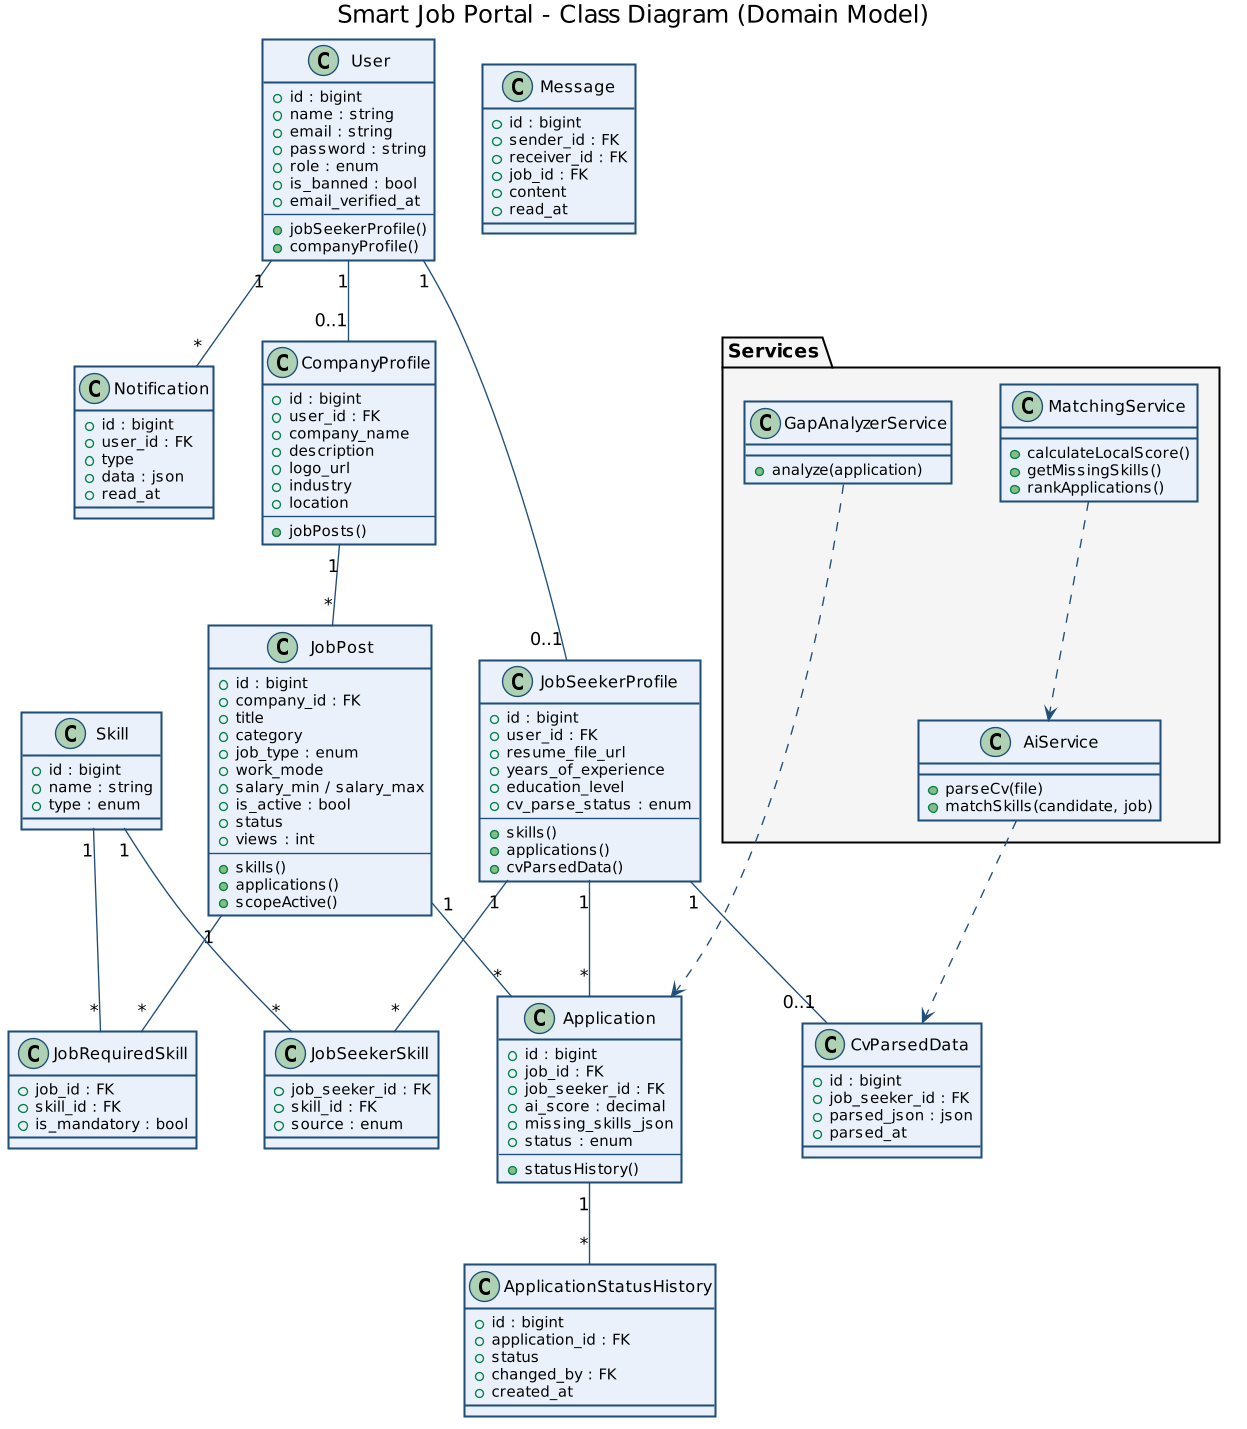

The diagram above was rendered by PlantUML. Its source (embedded in the PNG):
@startuml
skinparam dpi 130
skinparam shadowing false
skinparam defaultFontName Arial
skinparam classBorderColor #1F4E79
skinparam classBackgroundColor #EAF1FB
skinparam classArrowColor #1F4E79
title Smart Job Portal - Class Diagram (Domain Model)

class User {
  +id : bigint
  +name : string
  +email : string
  +password : string
  +role : enum
  +is_banned : bool
  +email_verified_at
  --
  +jobSeekerProfile()
  +companyProfile()
}
class JobSeekerProfile {
  +id : bigint
  +user_id : FK
  +resume_file_url
  +years_of_experience
  +education_level
  +cv_parse_status : enum
  --
  +skills()
  +applications()
  +cvParsedData()
}
class CompanyProfile {
  +id : bigint
  +user_id : FK
  +company_name
  +description
  +logo_url
  +industry
  +location
  --
  +jobPosts()
}
class Skill {
  +id : bigint
  +name : string
  +type : enum
}
class JobPost {
  +id : bigint
  +company_id : FK
  +title
  +category
  +job_type : enum
  +work_mode
  +salary_min / salary_max
  +is_active : bool
  +status
  +views : int
  --
  +skills()
  +applications()
  +scopeActive()
}
class JobRequiredSkill {
  +job_id : FK
  +skill_id : FK
  +is_mandatory : bool
}
class JobSeekerSkill {
  +job_seeker_id : FK
  +skill_id : FK
  +source : enum
}
class Application {
  +id : bigint
  +job_id : FK
  +job_seeker_id : FK
  +ai_score : decimal
  +missing_skills_json
  +status : enum
  --
  +statusHistory()
}
class ApplicationStatusHistory {
  +id : bigint
  +application_id : FK
  +status
  +changed_by : FK
  +created_at
}
class CvParsedData {
  +id : bigint
  +job_seeker_id : FK
  +parsed_json : json
  +parsed_at
}
class Message {
  +id : bigint
  +sender_id : FK
  +receiver_id : FK
  +job_id : FK
  +content
  +read_at
}
class Notification {
  +id : bigint
  +user_id : FK
  +type
  +data : json
  +read_at
}

package "Services" #F5F5F5 {
  class AiService {
    +parseCv(file)
    +matchSkills(candidate, job)
  }
  class MatchingService {
    +calculateLocalScore()
    +getMissingSkills()
    +rankApplications()
  }
  class GapAnalyzerService {
    +analyze(application)
  }
}

User "1" -- "0..1" JobSeekerProfile
User "1" -- "0..1" CompanyProfile
User "1" -- "*" Notification
CompanyProfile "1" -- "*" JobPost
JobPost "1" -- "*" JobRequiredSkill
Skill "1" -- "*" JobRequiredSkill
JobSeekerProfile "1" -- "*" JobSeekerSkill
Skill "1" -- "*" JobSeekerSkill
JobSeekerProfile "1" -- "*" Application
JobPost "1" -- "*" Application
Application "1" -- "*" ApplicationStatusHistory
JobSeekerProfile "1" -- "0..1" CvParsedData
MatchingService ..> AiService
GapAnalyzerService ..> Application
AiService ..> CvParsedData
@enduml